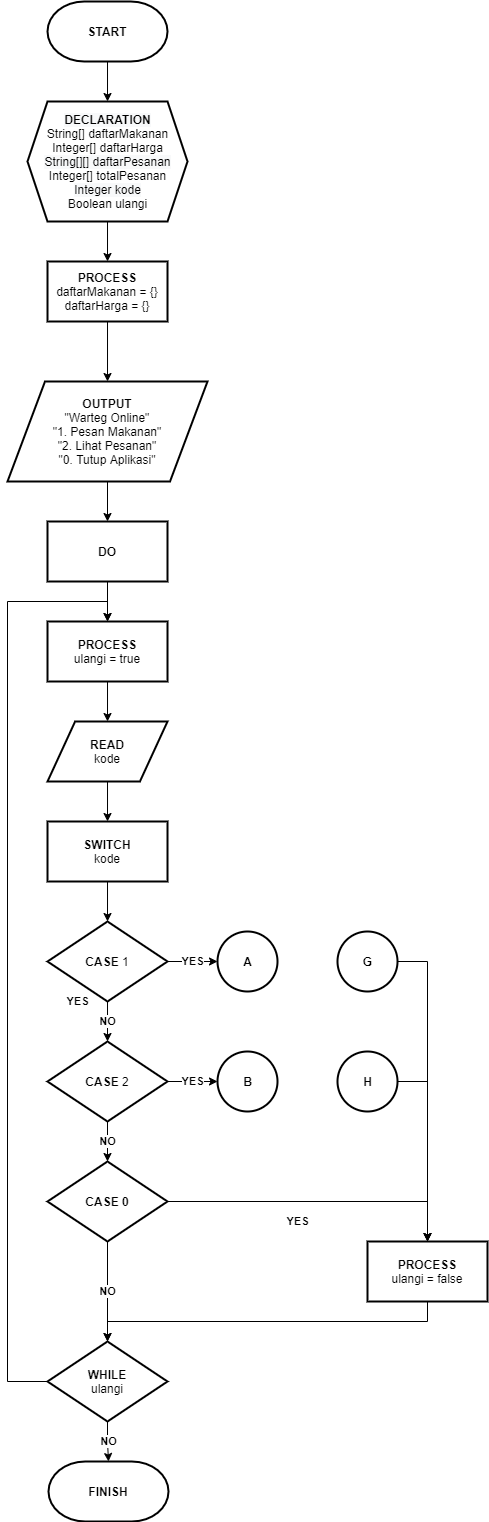

The diagram above was exported from draw.io. Its source (the exported page's mxGraphModel, read from the mxfile embedded in the PNG):
<mxGraphModel dx="1736" dy="1020" grid="1" gridSize="10" guides="1" tooltips="1" connect="1" arrows="1" fold="1" page="1" pageScale="1" pageWidth="827" pageHeight="1169" math="0" shadow="0">
  <root>
    <mxCell id="0" />
    <mxCell id="1" parent="0" />
    <mxCell id="2" style="edgeStyle=orthogonalEdgeStyle;rounded=0;orthogonalLoop=1;jettySize=auto;html=1;entryX=0.5;entryY=0;entryDx=0;entryDy=0;" edge="1" source="3" target="5" parent="1">
      <mxGeometry relative="1" as="geometry" />
    </mxCell>
    <mxCell id="3" value="&lt;b&gt;START&lt;/b&gt;" style="strokeWidth=2;html=1;shape=mxgraph.flowchart.terminator;whiteSpace=wrap;shadow=0;fontStyle=0;" vertex="1" parent="1">
      <mxGeometry x="120.01" y="40" width="120" height="60" as="geometry" />
    </mxCell>
    <mxCell id="4" value="" style="edgeStyle=orthogonalEdgeStyle;rounded=0;orthogonalLoop=1;jettySize=auto;html=1;" edge="1" source="5" target="7" parent="1">
      <mxGeometry relative="1" as="geometry" />
    </mxCell>
    <mxCell id="5" value="&lt;b style=&quot;color: rgb(0 , 0 , 0) ; font-family: &amp;#34;helvetica&amp;#34; ; font-size: 12px ; font-style: normal ; letter-spacing: normal ; text-align: center ; text-indent: 0px ; text-transform: none ; word-spacing: 0px ; background-color: rgb(248 , 249 , 250)&quot;&gt;DECLARATION&lt;br&gt;&lt;/b&gt;String[] daftarMakanan&lt;br&gt;Integer[] daftarHarga&lt;br style=&quot;color: rgb(0 , 0 , 0) ; font-family: &amp;#34;helvetica&amp;#34; ; font-size: 12px ; font-style: normal ; font-weight: 400 ; letter-spacing: normal ; text-align: center ; text-indent: 0px ; text-transform: none ; word-spacing: 0px ; background-color: rgb(248 , 249 , 250)&quot;&gt;&lt;span style=&quot;color: rgb(0 , 0 , 0) ; font-family: &amp;#34;helvetica&amp;#34; ; font-size: 12px ; font-style: normal ; font-weight: 400 ; letter-spacing: normal ; text-align: center ; text-indent: 0px ; text-transform: none ; word-spacing: 0px ; background-color: rgb(248 , 249 , 250) ; display: inline ; float: none&quot;&gt;String[][] daftarPesanan&lt;br&gt;&lt;/span&gt;Integer[] totalPesanan&lt;br style=&quot;color: rgb(0 , 0 , 0) ; font-family: &amp;#34;helvetica&amp;#34; ; font-size: 12px ; font-style: normal ; font-weight: 400 ; letter-spacing: normal ; text-align: center ; text-indent: 0px ; text-transform: none ; word-spacing: 0px ; background-color: rgb(248 , 249 , 250)&quot;&gt;&lt;span style=&quot;color: rgb(0 , 0 , 0) ; font-family: &amp;#34;helvetica&amp;#34; ; font-size: 12px ; font-style: normal ; font-weight: 400 ; letter-spacing: normal ; text-align: center ; text-indent: 0px ; text-transform: none ; word-spacing: 0px ; background-color: rgb(248 , 249 , 250) ; display: inline ; float: none&quot;&gt;Integer kode&lt;br&gt;&lt;/span&gt;Boolean ulangi" style="verticalLabelPosition=middle;verticalAlign=middle;html=1;shape=hexagon;perimeter=hexagonPerimeter2;arcSize=6;size=0.12499218798825074;shadow=0;strokeWidth=2;labelPosition=center;align=center;labelBackgroundColor=none;" vertex="1" parent="1">
      <mxGeometry x="100" y="140" width="160.01" height="120" as="geometry" />
    </mxCell>
    <mxCell id="6" value="" style="edgeStyle=orthogonalEdgeStyle;rounded=0;orthogonalLoop=1;jettySize=auto;html=1;" edge="1" source="7" target="15" parent="1">
      <mxGeometry relative="1" as="geometry" />
    </mxCell>
    <mxCell id="7" value="&lt;b&gt;PROCESS&lt;/b&gt;&lt;br&gt;daftarMakanan = {}&lt;br&gt;daftarHarga = {}" style="rounded=0;whiteSpace=wrap;html=1;absoluteArcSize=1;arcSize=34;strokeWidth=2;shadow=0;labelBackgroundColor=none;fontStyle=0" vertex="1" parent="1">
      <mxGeometry x="120.00999999999999" y="300" width="120" height="60" as="geometry" />
    </mxCell>
    <mxCell id="8" value="&lt;b&gt;SWITCH&lt;/b&gt;&lt;br&gt;&lt;span&gt;kode&lt;/span&gt;" style="rounded=0;whiteSpace=wrap;html=1;absoluteArcSize=1;arcSize=34;strokeWidth=2;shadow=0;labelBackgroundColor=none;" vertex="1" parent="1">
      <mxGeometry x="120.01" y="860" width="120" height="60" as="geometry" />
    </mxCell>
    <mxCell id="9" value="&lt;b&gt;CASE &lt;/b&gt;1" style="strokeWidth=2;html=1;shape=mxgraph.flowchart.decision;whiteSpace=wrap;rounded=0;shadow=0;labelBackgroundColor=none;" vertex="1" parent="1">
      <mxGeometry x="120.01" y="960" width="120" height="80" as="geometry" />
    </mxCell>
    <mxCell id="10" value="" style="edgeStyle=orthogonalEdgeStyle;rounded=0;orthogonalLoop=1;jettySize=auto;html=1;" edge="1" source="8" target="9" parent="1">
      <mxGeometry x="60" y="400" as="geometry" />
    </mxCell>
    <mxCell id="11" value="&lt;b&gt;A&lt;/b&gt;" style="verticalLabelPosition=middle;verticalAlign=middle;html=1;shape=mxgraph.flowchart.on-page_reference;rounded=0;shadow=0;labelBackgroundColor=none;strokeWidth=2;labelPosition=center;align=center;" vertex="1" parent="1">
      <mxGeometry x="290" y="970" width="60" height="60" as="geometry" />
    </mxCell>
    <mxCell id="12" value="&lt;b&gt;YES&lt;br&gt;&lt;/b&gt;" style="edgeStyle=orthogonalEdgeStyle;rounded=0;orthogonalLoop=1;jettySize=auto;html=1;entryX=0;entryY=0.5;entryDx=0;entryDy=0;entryPerimeter=0;" edge="1" source="9" target="11" parent="1">
      <mxGeometry x="60" y="400" as="geometry">
        <mxPoint x="310.01" y="1010" as="targetPoint" />
        <mxPoint as="offset" />
      </mxGeometry>
    </mxCell>
    <mxCell id="13" value="&lt;b&gt;CASE &lt;/b&gt;2" style="strokeWidth=2;html=1;shape=mxgraph.flowchart.decision;whiteSpace=wrap;rounded=0;shadow=0;labelBackgroundColor=none;" vertex="1" parent="1">
      <mxGeometry x="120" y="1080" width="120" height="80" as="geometry" />
    </mxCell>
    <mxCell id="14" value="&lt;b&gt;NO&lt;/b&gt;" style="edgeStyle=orthogonalEdgeStyle;rounded=0;orthogonalLoop=1;jettySize=auto;html=1;" edge="1" source="9" target="13" parent="1">
      <mxGeometry x="60" y="400" as="geometry">
        <mxPoint as="offset" />
      </mxGeometry>
    </mxCell>
    <mxCell id="15" value="&lt;b&gt;OUTPUT&lt;/b&gt;&lt;br&gt;&quot;Warteg Online&quot;&lt;br&gt;&quot;1. Pesan Makanan&quot;&lt;br&gt;&quot;2. Lihat Pesanan&quot;&lt;br&gt;&quot;0. Tutup Aplikasi&quot;" style="shape=parallelogram;html=1;strokeWidth=2;perimeter=parallelogramPerimeter;whiteSpace=wrap;rounded=0;arcSize=12;size=0.1875;shadow=0;labelBackgroundColor=none;" vertex="1" parent="1">
      <mxGeometry x="80" y="420" width="200" height="100" as="geometry" />
    </mxCell>
    <mxCell id="16" value="" style="edgeStyle=orthogonalEdgeStyle;rounded=0;orthogonalLoop=1;jettySize=auto;html=1;" edge="1" source="17" target="8" parent="1">
      <mxGeometry x="60" y="400" as="geometry" />
    </mxCell>
    <mxCell id="17" value="&lt;b&gt;READ&lt;/b&gt;&lt;br&gt;&lt;span&gt;kode&lt;/span&gt;" style="shape=parallelogram;html=1;strokeWidth=2;perimeter=parallelogramPerimeter;whiteSpace=wrap;rounded=0;arcSize=12;size=0.23;shadow=0;labelBackgroundColor=none;" vertex="1" parent="1">
      <mxGeometry x="120.01" y="760" width="120" height="60" as="geometry" />
    </mxCell>
    <mxCell id="18" value="&lt;b&gt;B&lt;/b&gt;" style="verticalLabelPosition=middle;verticalAlign=middle;html=1;shape=mxgraph.flowchart.on-page_reference;rounded=0;shadow=0;labelBackgroundColor=none;strokeWidth=2;labelPosition=center;align=center;" vertex="1" parent="1">
      <mxGeometry x="290" y="1090" width="60" height="60" as="geometry" />
    </mxCell>
    <mxCell id="19" value="YES" style="edgeStyle=orthogonalEdgeStyle;rounded=0;orthogonalLoop=1;jettySize=auto;html=1;fontStyle=1;" edge="1" source="13" target="18" parent="1">
      <mxGeometry x="60" y="400" as="geometry">
        <mxPoint as="offset" />
      </mxGeometry>
    </mxCell>
    <mxCell id="20" value="&lt;b&gt;CASE 0&lt;/b&gt;" style="strokeWidth=2;html=1;shape=mxgraph.flowchart.decision;whiteSpace=wrap;rounded=0;shadow=0;labelBackgroundColor=none;" vertex="1" parent="1">
      <mxGeometry x="120" y="1200" width="120" height="80" as="geometry" />
    </mxCell>
    <mxCell id="21" value="NO" style="edgeStyle=orthogonalEdgeStyle;rounded=0;orthogonalLoop=1;jettySize=auto;html=1;fontStyle=1;" edge="1" source="13" target="20" parent="1">
      <mxGeometry x="60" y="400" as="geometry" />
    </mxCell>
    <mxCell id="22" value="" style="edgeStyle=orthogonalEdgeStyle;rounded=0;orthogonalLoop=1;jettySize=auto;html=1;" edge="1" source="23" target="17" parent="1">
      <mxGeometry x="60" y="400" as="geometry" />
    </mxCell>
    <mxCell id="23" value="&lt;b&gt;PROCESS&lt;/b&gt;&lt;br&gt;ulangi = true" style="rounded=0;whiteSpace=wrap;html=1;absoluteArcSize=1;arcSize=34;strokeWidth=2;shadow=0;labelBackgroundColor=none;" vertex="1" parent="1">
      <mxGeometry x="120.00999999999999" y="660" width="120" height="60" as="geometry" />
    </mxCell>
    <mxCell id="24" value="YES" style="edgeStyle=orthogonalEdgeStyle;rounded=0;orthogonalLoop=1;jettySize=auto;html=1;entryX=0.5;entryY=0;entryDx=0;entryDy=0;exitX=0;exitY=0.5;exitDx=0;exitDy=0;exitPerimeter=0;fontStyle=1;" edge="1" source="25" target="23" parent="1">
      <mxGeometry x="60" y="400" as="geometry">
        <Array as="points">
          <mxPoint x="80" y="1420" />
          <mxPoint x="80" y="640" />
          <mxPoint x="180" y="640" />
        </Array>
        <mxPoint as="offset" />
      </mxGeometry>
    </mxCell>
    <mxCell id="25" value="&lt;b&gt;WHILE&lt;/b&gt;&lt;br&gt;ulangi" style="strokeWidth=2;html=1;shape=mxgraph.flowchart.decision;whiteSpace=wrap;rounded=0;shadow=0;labelBackgroundColor=none;" vertex="1" parent="1">
      <mxGeometry x="119.99999999999999" y="1380" width="120" height="80" as="geometry" />
    </mxCell>
    <mxCell id="26" value="NO" style="edgeStyle=orthogonalEdgeStyle;rounded=0;orthogonalLoop=1;jettySize=auto;html=1;exitX=0.5;exitY=1;exitDx=0;exitDy=0;exitPerimeter=0;entryX=0.5;entryY=0;entryDx=0;entryDy=0;entryPerimeter=0;fontStyle=1" edge="1" source="20" target="25" parent="1">
      <mxGeometry x="60" y="400" as="geometry">
        <mxPoint as="offset" />
      </mxGeometry>
    </mxCell>
    <mxCell id="27" value="&lt;b&gt;G&lt;/b&gt;" style="verticalLabelPosition=middle;verticalAlign=middle;html=1;shape=mxgraph.flowchart.on-page_reference;rounded=0;shadow=0;labelBackgroundColor=none;strokeWidth=2;labelPosition=center;align=center;" vertex="1" parent="1">
      <mxGeometry x="410" y="970" width="60" height="60" as="geometry" />
    </mxCell>
    <mxCell id="28" value="&lt;b&gt;FINISH&lt;/b&gt;" style="strokeWidth=2;html=1;shape=mxgraph.flowchart.terminator;whiteSpace=wrap;shadow=0;fontStyle=0;" vertex="1" parent="1">
      <mxGeometry x="121" y="1500" width="120" height="60" as="geometry" />
    </mxCell>
    <mxCell id="29" value="NO" style="edgeStyle=orthogonalEdgeStyle;rounded=0;orthogonalLoop=1;jettySize=auto;html=1;fontStyle=1;" edge="1" source="25" target="28" parent="1">
      <mxGeometry x="60" y="400" as="geometry" />
    </mxCell>
    <mxCell id="30" value="" style="edgeStyle=orthogonalEdgeStyle;rounded=0;orthogonalLoop=1;jettySize=auto;html=1;" edge="1" source="31" target="23" parent="1">
      <mxGeometry x="60" y="400" as="geometry" />
    </mxCell>
    <mxCell id="31" value="&lt;b&gt;DO&lt;/b&gt;" style="rounded=0;whiteSpace=wrap;html=1;absoluteArcSize=1;arcSize=34;strokeWidth=2;shadow=0;labelBackgroundColor=none;" vertex="1" parent="1">
      <mxGeometry x="119.99999999999999" y="560" width="120" height="60" as="geometry" />
    </mxCell>
    <mxCell id="32" value="" style="edgeStyle=orthogonalEdgeStyle;rounded=0;orthogonalLoop=1;jettySize=auto;html=1;" edge="1" source="15" target="31" parent="1">
      <mxGeometry x="60" y="400" as="geometry" />
    </mxCell>
    <mxCell id="33" value="&lt;span&gt;&lt;b&gt;H&lt;/b&gt;&lt;/span&gt;" style="verticalLabelPosition=middle;verticalAlign=middle;html=1;shape=mxgraph.flowchart.on-page_reference;rounded=0;shadow=0;labelBackgroundColor=none;strokeWidth=2;labelPosition=center;align=center;fontStyle=0;" vertex="1" parent="1">
      <mxGeometry x="410" y="1090" width="60" height="60" as="geometry" />
    </mxCell>
    <mxCell id="34" style="edgeStyle=orthogonalEdgeStyle;rounded=0;orthogonalLoop=1;jettySize=auto;html=1;exitX=0.5;exitY=1;exitDx=0;exitDy=0;entryX=0.5;entryY=0;entryDx=0;entryDy=0;entryPerimeter=0;" edge="1" source="35" target="25" parent="1">
      <mxGeometry x="60" y="400" as="geometry">
        <Array as="points">
          <mxPoint x="500" y="1360" />
          <mxPoint x="180" y="1360" />
        </Array>
      </mxGeometry>
    </mxCell>
    <mxCell id="35" value="PROCESS&lt;br&gt;&lt;span style=&quot;font-weight: normal&quot;&gt;ulangi = false&lt;/span&gt;" style="rounded=0;whiteSpace=wrap;html=1;absoluteArcSize=1;arcSize=34;strokeWidth=2;shadow=0;labelBackgroundColor=none;fontStyle=1" vertex="1" parent="1">
      <mxGeometry x="440" y="1280" width="120" height="60" as="geometry" />
    </mxCell>
    <mxCell id="36" value="YES" style="edgeStyle=orthogonalEdgeStyle;rounded=0;orthogonalLoop=1;jettySize=auto;html=1;fontStyle=1;entryX=0.5;entryY=0;entryDx=0;entryDy=0;" edge="1" source="20" target="35" parent="1">
      <mxGeometry x="60" y="400" as="geometry">
        <mxPoint as="offset" />
        <mxPoint x="290" y="1240" as="targetPoint" />
      </mxGeometry>
    </mxCell>
    <mxCell id="37" style="edgeStyle=orthogonalEdgeStyle;rounded=0;orthogonalLoop=1;jettySize=auto;html=1;exitX=1;exitY=0.5;exitDx=0;exitDy=0;exitPerimeter=0;entryX=0.5;entryY=0;entryDx=0;entryDy=0;" edge="1" source="27" target="35" parent="1">
      <mxGeometry x="60" y="400" as="geometry">
        <mxPoint x="540" y="1220" as="targetPoint" />
      </mxGeometry>
    </mxCell>
    <mxCell id="38" style="edgeStyle=orthogonalEdgeStyle;rounded=0;orthogonalLoop=1;jettySize=auto;html=1;exitX=1;exitY=0.5;exitDx=0;exitDy=0;exitPerimeter=0;entryX=0.5;entryY=0;entryDx=0;entryDy=0;" edge="1" source="33" target="35" parent="1">
      <mxGeometry x="60" y="400" as="geometry" />
    </mxCell>
  </root>
</mxGraphModel>